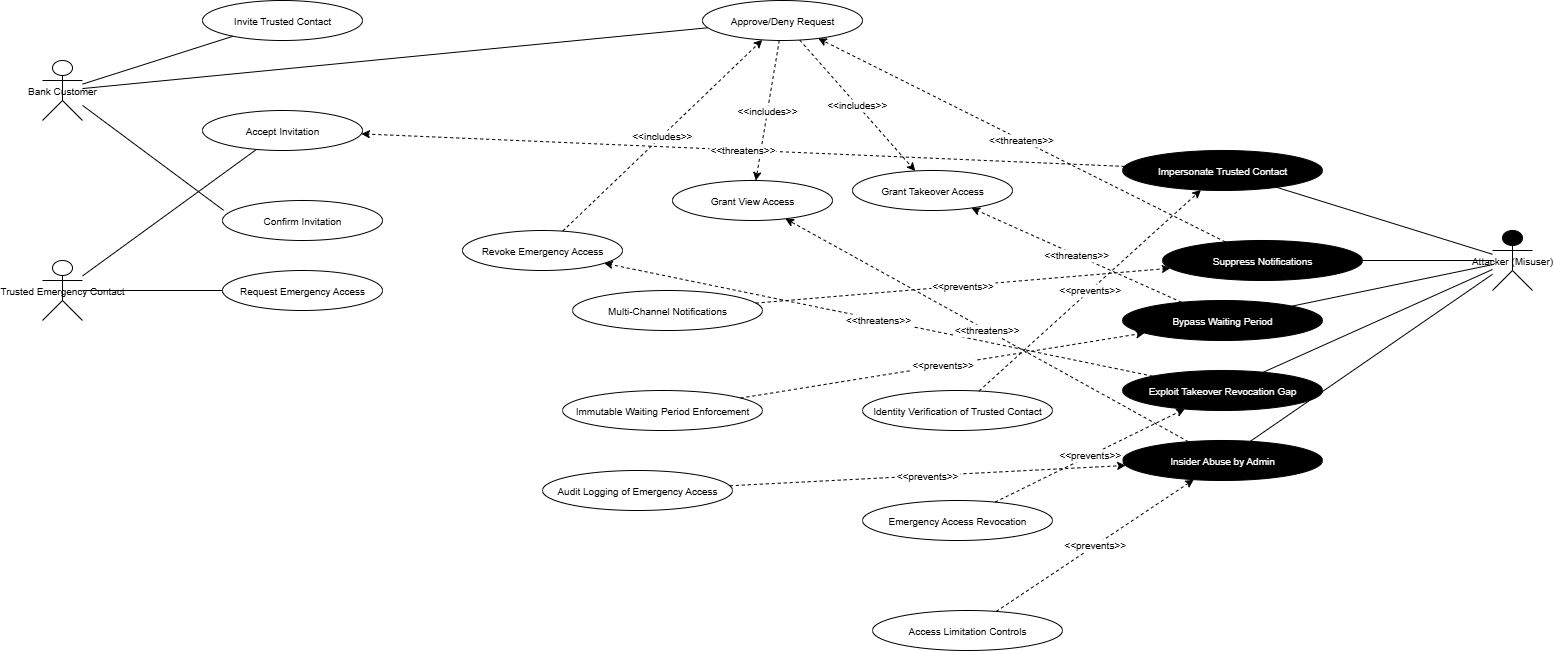

The diagram above was exported from draw.io. Its source (the exported page's mxGraphModel, read from the mxfile embedded in the PNG):
<mxGraphModel dx="1042" dy="623" grid="1" gridSize="10" guides="1" tooltips="1" connect="1" arrows="1" fold="1" page="1" pageScale="1" pageWidth="1100" pageHeight="1700" math="0" shadow="0">
  <root>
    <mxCell id="0" />
    <mxCell id="1" parent="0" />
    <mxCell id="A1" value="Bank Customer" style="shape=umlActor;fontSize=10;" parent="1" vertex="1">
      <mxGeometry x="80" y="100" width="40" height="60" as="geometry" />
    </mxCell>
    <mxCell id="A2" value="Trusted Emergency Contact" style="shape=umlActor;fontSize=10;" parent="1" vertex="1">
      <mxGeometry x="80" y="300" width="40" height="60" as="geometry" />
    </mxCell>
    <mxCell id="A3" value="Attacker (Misuser)" style="shape=umlActor;fillColor=#000000;fontSize=10;" parent="1" vertex="1">
      <mxGeometry x="1530" y="270" width="40" height="60" as="geometry" />
    </mxCell>
    <mxCell id="UC1" value="Invite Trusted Contact" style="ellipse;fontSize=10;" parent="1" vertex="1">
      <mxGeometry x="240" y="40" width="160" height="40" as="geometry" />
    </mxCell>
    <mxCell id="UC2" value="Accept Invitation" style="ellipse;fontSize=10;" parent="1" vertex="1">
      <mxGeometry x="240" y="150" width="160" height="40" as="geometry" />
    </mxCell>
    <mxCell id="UC3" value="Confirm Invitation" style="ellipse;fontSize=10;" parent="1" vertex="1">
      <mxGeometry x="260" y="240" width="160" height="40" as="geometry" />
    </mxCell>
    <mxCell id="UC4" value="Request Emergency Access" style="ellipse;fontSize=10;" parent="1" vertex="1">
      <mxGeometry x="260" y="310" width="160" height="40" as="geometry" />
    </mxCell>
    <mxCell id="UC5" value="Approve/Deny Request" style="ellipse;fontSize=10;" parent="1" vertex="1">
      <mxGeometry x="740" y="40" width="160" height="40" as="geometry" />
    </mxCell>
    <mxCell id="UC6" value="Grant View Access" style="ellipse;fontSize=10;" parent="1" vertex="1">
      <mxGeometry x="710" y="220" width="160" height="40" as="geometry" />
    </mxCell>
    <mxCell id="UC7" value="Grant Takeover Access" style="ellipse;fontSize=10;" parent="1" vertex="1">
      <mxGeometry x="890" y="210" width="160" height="40" as="geometry" />
    </mxCell>
    <mxCell id="UC8" value="Revoke Emergency Access" style="ellipse;fontSize=10;" parent="1" vertex="1">
      <mxGeometry x="500" y="270" width="160" height="40" as="geometry" />
    </mxCell>
    <mxCell id="MU1" value="Impersonate Trusted Contact" style="ellipse;fillColor=light-dark(#000000, #572b2b);fontColor=light-dark(#ffffff, #ededed);fontSize=10;" parent="1" vertex="1">
      <mxGeometry x="1160" y="190" width="200" height="40" as="geometry" />
    </mxCell>
    <mxCell id="MU2" value="Suppress Notifications" style="ellipse;fillColor=light-dark(#000000, #572b2b);fontColor=light-dark(#ffffff, #ededed);fontSize=10;" parent="1" vertex="1">
      <mxGeometry x="1200" y="280" width="200" height="40" as="geometry" />
    </mxCell>
    <mxCell id="MU3" value="Bypass Waiting Period" style="ellipse;fillColor=light-dark(#000000, #572b2b);fontColor=light-dark(#ffffff, #ededed);fontSize=10;" parent="1" vertex="1">
      <mxGeometry x="1160" y="340" width="200" height="40" as="geometry" />
    </mxCell>
    <mxCell id="MU4" value="Exploit Takeover Revocation Gap" style="ellipse;fillColor=light-dark(#000000, #572b2b);fontColor=light-dark(#ffffff, #ededed);fontSize=10;" parent="1" vertex="1">
      <mxGeometry x="1160" y="410" width="200" height="40" as="geometry" />
    </mxCell>
    <mxCell id="MU5" value="Insider Abuse by Admin" style="ellipse;fillColor=#000000;fontColor=#FFFFFF;fontSize=10;" parent="1" vertex="1">
      <mxGeometry x="1160" y="480" width="200" height="40" as="geometry" />
    </mxCell>
    <mxCell id="SM1" value="Multi-Channel Notifications" style="ellipse;fillColor=light-dark(#ffffff, #002b00);fontSize=10;" parent="1" vertex="1">
      <mxGeometry x="610" y="330" width="190" height="40" as="geometry" />
    </mxCell>
    <mxCell id="SM2" value="Immutable Waiting Period Enforcement" style="ellipse;fillColor=light-dark(#ffffff, #002b00);fontSize=10;" parent="1" vertex="1">
      <mxGeometry x="600" y="430" width="200" height="40" as="geometry" />
    </mxCell>
    <mxCell id="SM3" value="Audit Logging of Emergency Access" style="ellipse;fillColor=light-dark(#ffffff, #002b00);fontSize=10;" parent="1" vertex="1">
      <mxGeometry x="580" y="510" width="190" height="40" as="geometry" />
    </mxCell>
    <mxCell id="SM4" value="Identity Verification of Trusted Contact" style="ellipse;fontSize=10;" parent="1" vertex="1">
      <mxGeometry x="900" y="430" width="190" height="40" as="geometry" />
    </mxCell>
    <mxCell id="SM5" value="Emergency Access Revocation" style="ellipse;fontSize=10;" parent="1" vertex="1">
      <mxGeometry x="900" y="540" width="190" height="40" as="geometry" />
    </mxCell>
    <mxCell id="SM6" value="Access Limitation Controls" style="ellipse;fontSize=10;" parent="1" vertex="1">
      <mxGeometry x="910" y="650" width="190" height="40" as="geometry" />
    </mxCell>
    <mxCell id="L1" style="fontSize=10;endArrow=none;endFill=0;" parent="1" source="A1" target="UC1" edge="1">
      <mxGeometry relative="1" as="geometry" />
    </mxCell>
    <mxCell id="L2" style="fontSize=10;endArrow=none;endFill=0;" parent="1" source="A2" target="UC2" edge="1">
      <mxGeometry relative="1" as="geometry" />
    </mxCell>
    <mxCell id="L3" style="fontSize=10;endArrow=none;endFill=0;" parent="1" source="A2" target="UC4" edge="1">
      <mxGeometry relative="1" as="geometry" />
    </mxCell>
    <mxCell id="L4" style="fontSize=10;endArrow=none;endFill=0;" parent="1" source="A1" target="UC5" edge="1">
      <mxGeometry relative="1" as="geometry" />
    </mxCell>
    <mxCell id="L5" value="&lt;&lt;includes&gt;&gt;" style="dashed=1;fontSize=10;" parent="1" source="UC5" target="UC6" edge="1">
      <mxGeometry relative="1" as="geometry" />
    </mxCell>
    <mxCell id="L6" value="&lt;&lt;includes&gt;&gt;" style="dashed=1;fontSize=10;" parent="1" source="UC5" target="UC7" edge="1">
      <mxGeometry relative="1" as="geometry" />
    </mxCell>
    <mxCell id="L7" value="&lt;&lt;includes&gt;&gt;" style="dashed=1;fontSize=10;" parent="1" source="UC8" target="UC5" edge="1">
      <mxGeometry relative="1" as="geometry" />
    </mxCell>
    <mxCell id="L8" style="strokeColor=#000000;fontSize=10;endArrow=none;endFill=0;" parent="1" source="A3" target="MU1" edge="1">
      <mxGeometry relative="1" as="geometry" />
    </mxCell>
    <mxCell id="L9" style="strokeColor=#000000;fontSize=10;endArrow=none;endFill=0;" parent="1" source="A3" target="MU2" edge="1">
      <mxGeometry relative="1" as="geometry" />
    </mxCell>
    <mxCell id="L10" style="strokeColor=#000000;fontSize=10;endArrow=none;endFill=0;" parent="1" source="A3" target="MU3" edge="1">
      <mxGeometry relative="1" as="geometry" />
    </mxCell>
    <mxCell id="L11" style="strokeColor=#000000;fontSize=10;endArrow=none;endFill=0;" parent="1" source="A3" target="MU4" edge="1">
      <mxGeometry relative="1" as="geometry" />
    </mxCell>
    <mxCell id="L12" style="strokeColor=#000000;fontSize=10;endArrow=none;endFill=0;" parent="1" source="A3" target="MU5" edge="1">
      <mxGeometry relative="1" as="geometry" />
    </mxCell>
    <mxCell id="L13" value="&lt;&lt;threatens&gt;&gt;" style="dashed=1;strokeColor=#000000;fontSize=10;" parent="1" source="MU1" target="UC2" edge="1">
      <mxGeometry relative="1" as="geometry" />
    </mxCell>
    <mxCell id="L14" value="&lt;&lt;threatens&gt;&gt;" style="dashed=1;strokeColor=#000000;fontSize=10;" parent="1" source="MU2" target="UC5" edge="1">
      <mxGeometry relative="1" as="geometry" />
    </mxCell>
    <mxCell id="L15" value="&lt;&lt;threatens&gt;&gt;" style="dashed=1;strokeColor=#000000;fontSize=10;" parent="1" source="MU3" target="UC7" edge="1">
      <mxGeometry relative="1" as="geometry" />
    </mxCell>
    <mxCell id="L16" value="&lt;&lt;threatens&gt;&gt;" style="dashed=1;strokeColor=#000000;fontSize=10;" parent="1" source="MU4" target="UC8" edge="1">
      <mxGeometry relative="1" as="geometry" />
    </mxCell>
    <mxCell id="L17" value="&lt;&lt;threatens&gt;&gt;" style="dashed=1;strokeColor=#000000;fontSize=10;" parent="1" source="MU5" target="UC6" edge="1">
      <mxGeometry relative="1" as="geometry" />
    </mxCell>
    <mxCell id="L18" value="&lt;&lt;prevents&gt;&gt;" style="dashed=1;strokeColor=#000000;fontSize=10;" parent="1" source="SM4" target="MU1" edge="1">
      <mxGeometry relative="1" as="geometry" />
    </mxCell>
    <mxCell id="L19" value="&lt;&lt;prevents&gt;&gt;" style="dashed=1;strokeColor=#000000;fontSize=10;" parent="1" source="SM1" target="MU2" edge="1">
      <mxGeometry relative="1" as="geometry" />
    </mxCell>
    <mxCell id="L20" value="&lt;&lt;prevents&gt;&gt;" style="dashed=1;strokeColor=#000000;fontSize=10;" parent="1" source="SM2" target="MU3" edge="1">
      <mxGeometry relative="1" as="geometry" />
    </mxCell>
    <mxCell id="L21" value="&lt;&lt;prevents&gt;&gt;" style="dashed=1;strokeColor=#000000;fontSize=10;" parent="1" source="SM5" target="MU4" edge="1">
      <mxGeometry relative="1" as="geometry" />
    </mxCell>
    <mxCell id="L22" value="&lt;&lt;prevents&gt;&gt;" style="dashed=1;strokeColor=#000000;fontSize=10;" parent="1" source="SM3" target="MU5" edge="1">
      <mxGeometry relative="1" as="geometry" />
    </mxCell>
    <mxCell id="L23" value="&lt;&lt;prevents&gt;&gt;" style="dashed=1;strokeColor=#000000;fontSize=10;" parent="1" source="SM6" target="MU5" edge="1">
      <mxGeometry relative="1" as="geometry" />
    </mxCell>
    <mxCell id="RnZHHAv57eWw6JEJ-Pd2-3" style="rounded=0;orthogonalLoop=1;jettySize=auto;html=1;entryX=0.007;entryY=0.245;entryDx=0;entryDy=0;entryPerimeter=0;endArrow=none;endFill=0;" parent="1" source="A1" target="UC3" edge="1">
      <mxGeometry relative="1" as="geometry" />
    </mxCell>
  </root>
</mxGraphModel>